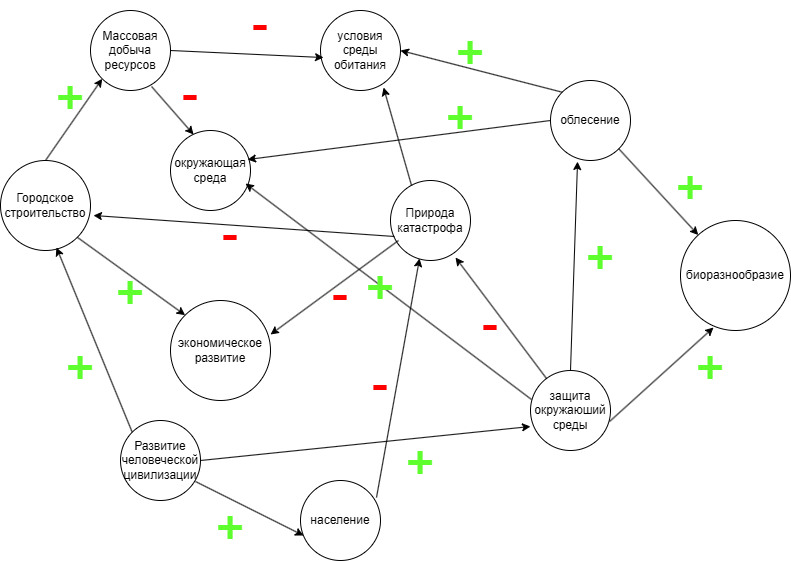

The diagram above was exported from draw.io. Its source (the exported page's mxGraphModel, read from the mxfile embedded in the PNG):
<mxGraphModel dx="3319" dy="743" grid="1" gridSize="10" guides="1" tooltips="1" connect="1" arrows="1" fold="1" page="1" pageScale="1" pageWidth="827" pageHeight="1169" math="0" shadow="0">
  <root>
    <mxCell id="0" />
    <mxCell id="1" parent="0" />
    <mxCell id="F-SWFyO0qxG9tA38Bt40-18" value="&lt;b&gt;&lt;font face=&quot;Verdana&quot; style=&quot;font-size: 36px; color: rgb(95, 255, 47);&quot;&gt;+&lt;/font&gt;&lt;/b&gt;" style="text;html=1;align=center;verticalAlign=middle;whiteSpace=wrap;rounded=0;strokeColor=none;" parent="1" vertex="1">
      <mxGeometry x="-620" y="705" width="100" height="50" as="geometry" />
    </mxCell>
    <mxCell id="4vSVzNAN4Ji2UqAIxyda-1" value="Природа&lt;div&gt;катастрофа&lt;/div&gt;" style="ellipse;whiteSpace=wrap;html=1;aspect=fixed;" vertex="1" parent="1">
      <mxGeometry x="-600" y="450" width="80" height="80" as="geometry" />
    </mxCell>
    <mxCell id="4vSVzNAN4Ji2UqAIxyda-2" value="облесение" style="ellipse;whiteSpace=wrap;html=1;aspect=fixed;" vertex="1" parent="1">
      <mxGeometry x="-440" y="350" width="80" height="80" as="geometry" />
    </mxCell>
    <mxCell id="4vSVzNAN4Ji2UqAIxyda-3" value="биоразнообразие" style="ellipse;whiteSpace=wrap;html=1;aspect=fixed;" vertex="1" parent="1">
      <mxGeometry x="-310" y="490" width="110" height="110" as="geometry" />
    </mxCell>
    <mxCell id="4vSVzNAN4Ji2UqAIxyda-4" value="защита окружаюший&lt;div&gt;среды&lt;/div&gt;" style="ellipse;whiteSpace=wrap;html=1;aspect=fixed;" vertex="1" parent="1">
      <mxGeometry x="-460" y="640" width="80" height="80" as="geometry" />
    </mxCell>
    <mxCell id="4vSVzNAN4Ji2UqAIxyda-5" value="население" style="ellipse;whiteSpace=wrap;html=1;aspect=fixed;" vertex="1" parent="1">
      <mxGeometry x="-690" y="750" width="80" height="80" as="geometry" />
    </mxCell>
    <mxCell id="4vSVzNAN4Ji2UqAIxyda-6" value="условия среды обитания" style="ellipse;whiteSpace=wrap;html=1;aspect=fixed;" vertex="1" parent="1">
      <mxGeometry x="-670" y="280" width="80" height="80" as="geometry" />
    </mxCell>
    <mxCell id="4vSVzNAN4Ji2UqAIxyda-7" value="окружающая&lt;div&gt;среда&lt;/div&gt;" style="ellipse;whiteSpace=wrap;html=1;aspect=fixed;" vertex="1" parent="1">
      <mxGeometry x="-820" y="400" width="80" height="80" as="geometry" />
    </mxCell>
    <mxCell id="4vSVzNAN4Ji2UqAIxyda-8" value="экономическое&lt;div&gt;развитие&lt;/div&gt;" style="ellipse;whiteSpace=wrap;html=1;aspect=fixed;" vertex="1" parent="1">
      <mxGeometry x="-820" y="570" width="100" height="100" as="geometry" />
    </mxCell>
    <mxCell id="4vSVzNAN4Ji2UqAIxyda-9" value="Городское строительство" style="ellipse;whiteSpace=wrap;html=1;aspect=fixed;" vertex="1" parent="1">
      <mxGeometry x="-990" y="430" width="90" height="90" as="geometry" />
    </mxCell>
    <mxCell id="4vSVzNAN4Ji2UqAIxyda-10" value="Массовая добыча ресурсов" style="ellipse;whiteSpace=wrap;html=1;aspect=fixed;" vertex="1" parent="1">
      <mxGeometry x="-900" y="280" width="80" height="80" as="geometry" />
    </mxCell>
    <mxCell id="4vSVzNAN4Ji2UqAIxyda-11" value="" style="endArrow=classic;html=1;rounded=0;exitX=0;exitY=0;exitDx=0;exitDy=0;entryX=1;entryY=0.5;entryDx=0;entryDy=0;" edge="1" parent="1" source="4vSVzNAN4Ji2UqAIxyda-2" target="4vSVzNAN4Ji2UqAIxyda-6">
      <mxGeometry width="50" height="50" relative="1" as="geometry">
        <mxPoint x="-480" y="340" as="sourcePoint" />
        <mxPoint x="-430" y="290" as="targetPoint" />
      </mxGeometry>
    </mxCell>
    <mxCell id="4vSVzNAN4Ji2UqAIxyda-12" value="" style="endArrow=classic;html=1;rounded=0;exitX=1;exitY=1;exitDx=0;exitDy=0;" edge="1" parent="1" source="4vSVzNAN4Ji2UqAIxyda-2" target="4vSVzNAN4Ji2UqAIxyda-3">
      <mxGeometry width="50" height="50" relative="1" as="geometry">
        <mxPoint x="-360" y="420" as="sourcePoint" />
        <mxPoint x="-310" y="370" as="targetPoint" />
      </mxGeometry>
    </mxCell>
    <mxCell id="4vSVzNAN4Ji2UqAIxyda-13" value="" style="endArrow=classic;html=1;rounded=0;exitX=0.5;exitY=0;exitDx=0;exitDy=0;entryX=0.338;entryY=1.013;entryDx=0;entryDy=0;entryPerimeter=0;" edge="1" parent="1" source="4vSVzNAN4Ji2UqAIxyda-4" target="4vSVzNAN4Ji2UqAIxyda-2">
      <mxGeometry width="50" height="50" relative="1" as="geometry">
        <mxPoint x="-450" y="600" as="sourcePoint" />
        <mxPoint x="-400" y="550" as="targetPoint" />
      </mxGeometry>
    </mxCell>
    <mxCell id="4vSVzNAN4Ji2UqAIxyda-14" value="" style="endArrow=classic;html=1;rounded=0;exitX=0.95;exitY=0.213;exitDx=0;exitDy=0;exitPerimeter=0;entryX=0.363;entryY=0.975;entryDx=0;entryDy=0;entryPerimeter=0;" edge="1" parent="1" source="4vSVzNAN4Ji2UqAIxyda-5" target="4vSVzNAN4Ji2UqAIxyda-1">
      <mxGeometry width="50" height="50" relative="1" as="geometry">
        <mxPoint x="-580" y="660" as="sourcePoint" />
        <mxPoint x="-530" y="610" as="targetPoint" />
      </mxGeometry>
    </mxCell>
    <mxCell id="4vSVzNAN4Ji2UqAIxyda-15" value="" style="endArrow=classic;html=1;rounded=0;entryX=0.813;entryY=0.963;entryDx=0;entryDy=0;entryPerimeter=0;" edge="1" parent="1" source="4vSVzNAN4Ji2UqAIxyda-4" target="4vSVzNAN4Ji2UqAIxyda-1">
      <mxGeometry width="50" height="50" relative="1" as="geometry">
        <mxPoint x="-550" y="660" as="sourcePoint" />
        <mxPoint x="-500" y="610" as="targetPoint" />
      </mxGeometry>
    </mxCell>
    <mxCell id="4vSVzNAN4Ji2UqAIxyda-16" value="" style="endArrow=classic;html=1;rounded=0;exitX=0.938;exitY=0.763;exitDx=0;exitDy=0;exitPerimeter=0;entryX=0.038;entryY=0.688;entryDx=0;entryDy=0;entryPerimeter=0;" edge="1" parent="1" source="4vSVzNAN4Ji2UqAIxyda-17" target="4vSVzNAN4Ji2UqAIxyda-5">
      <mxGeometry width="50" height="50" relative="1" as="geometry">
        <mxPoint x="-770" y="800" as="sourcePoint" />
        <mxPoint x="-720" y="750" as="targetPoint" />
      </mxGeometry>
    </mxCell>
    <mxCell id="4vSVzNAN4Ji2UqAIxyda-17" value="Развитие человеческой цивилизации" style="ellipse;whiteSpace=wrap;html=1;aspect=fixed;" vertex="1" parent="1">
      <mxGeometry x="-870" y="690" width="80" height="80" as="geometry" />
    </mxCell>
    <mxCell id="4vSVzNAN4Ji2UqAIxyda-18" value="" style="endArrow=classic;html=1;rounded=0;exitX=1;exitY=0.5;exitDx=0;exitDy=0;entryX=0;entryY=0.7;entryDx=0;entryDy=0;entryPerimeter=0;" edge="1" parent="1" source="4vSVzNAN4Ji2UqAIxyda-17" target="4vSVzNAN4Ji2UqAIxyda-4">
      <mxGeometry width="50" height="50" relative="1" as="geometry">
        <mxPoint x="-760" y="730" as="sourcePoint" />
        <mxPoint x="-710" y="680" as="targetPoint" />
      </mxGeometry>
    </mxCell>
    <mxCell id="4vSVzNAN4Ji2UqAIxyda-19" value="" style="endArrow=classic;html=1;rounded=0;entryX=0.938;entryY=0.663;entryDx=0;entryDy=0;entryPerimeter=0;exitX=0.013;exitY=0.363;exitDx=0;exitDy=0;exitPerimeter=0;" edge="1" parent="1" source="4vSVzNAN4Ji2UqAIxyda-4" target="4vSVzNAN4Ji2UqAIxyda-7">
      <mxGeometry width="50" height="50" relative="1" as="geometry">
        <mxPoint x="-700" y="660" as="sourcePoint" />
        <mxPoint x="-650" y="610" as="targetPoint" />
      </mxGeometry>
    </mxCell>
    <mxCell id="4vSVzNAN4Ji2UqAIxyda-20" value="" style="endArrow=classic;html=1;rounded=0;exitX=0.1;exitY=0.75;exitDx=0;exitDy=0;exitPerimeter=0;entryX=1;entryY=0.34;entryDx=0;entryDy=0;entryPerimeter=0;" edge="1" parent="1" source="4vSVzNAN4Ji2UqAIxyda-1" target="4vSVzNAN4Ji2UqAIxyda-8">
      <mxGeometry width="50" height="50" relative="1" as="geometry">
        <mxPoint x="-690" y="660" as="sourcePoint" />
        <mxPoint x="-640" y="610" as="targetPoint" />
      </mxGeometry>
    </mxCell>
    <mxCell id="4vSVzNAN4Ji2UqAIxyda-21" value="" style="endArrow=classic;html=1;rounded=0;entryX=1.033;entryY=0.611;entryDx=0;entryDy=0;entryPerimeter=0;exitX=0.05;exitY=0.7;exitDx=0;exitDy=0;exitPerimeter=0;" edge="1" parent="1" source="4vSVzNAN4Ji2UqAIxyda-1" target="4vSVzNAN4Ji2UqAIxyda-9">
      <mxGeometry width="50" height="50" relative="1" as="geometry">
        <mxPoint x="-890" y="590" as="sourcePoint" />
        <mxPoint x="-840" y="540" as="targetPoint" />
      </mxGeometry>
    </mxCell>
    <mxCell id="4vSVzNAN4Ji2UqAIxyda-22" value="" style="endArrow=classic;html=1;rounded=0;entryX=0;entryY=0;entryDx=0;entryDy=0;exitX=1;exitY=1;exitDx=0;exitDy=0;" edge="1" parent="1" source="4vSVzNAN4Ji2UqAIxyda-9" target="4vSVzNAN4Ji2UqAIxyda-8">
      <mxGeometry width="50" height="50" relative="1" as="geometry">
        <mxPoint x="-900" y="640" as="sourcePoint" />
        <mxPoint x="-810" y="590" as="targetPoint" />
      </mxGeometry>
    </mxCell>
    <mxCell id="4vSVzNAN4Ji2UqAIxyda-24" value="" style="endArrow=classic;html=1;rounded=0;entryX=0.622;entryY=0.967;entryDx=0;entryDy=0;entryPerimeter=0;exitX=0;exitY=0;exitDx=0;exitDy=0;" edge="1" parent="1" source="4vSVzNAN4Ji2UqAIxyda-17" target="4vSVzNAN4Ji2UqAIxyda-9">
      <mxGeometry width="50" height="50" relative="1" as="geometry">
        <mxPoint x="-920" y="670" as="sourcePoint" />
        <mxPoint x="-870" y="620" as="targetPoint" />
      </mxGeometry>
    </mxCell>
    <mxCell id="4vSVzNAN4Ji2UqAIxyda-25" value="" style="endArrow=classic;html=1;rounded=0;entryX=0;entryY=1;entryDx=0;entryDy=0;exitX=0.5;exitY=0;exitDx=0;exitDy=0;" edge="1" parent="1" source="4vSVzNAN4Ji2UqAIxyda-9" target="4vSVzNAN4Ji2UqAIxyda-10">
      <mxGeometry width="50" height="50" relative="1" as="geometry">
        <mxPoint x="-980" y="430" as="sourcePoint" />
        <mxPoint x="-930" y="380" as="targetPoint" />
      </mxGeometry>
    </mxCell>
    <mxCell id="4vSVzNAN4Ji2UqAIxyda-26" value="" style="endArrow=classic;html=1;rounded=0;exitX=1;exitY=0.5;exitDx=0;exitDy=0;entryX=0.038;entryY=0.588;entryDx=0;entryDy=0;entryPerimeter=0;" edge="1" parent="1" source="4vSVzNAN4Ji2UqAIxyda-10" target="4vSVzNAN4Ji2UqAIxyda-6">
      <mxGeometry width="50" height="50" relative="1" as="geometry">
        <mxPoint x="-790" y="350" as="sourcePoint" />
        <mxPoint x="-671" y="336" as="targetPoint" />
      </mxGeometry>
    </mxCell>
    <mxCell id="4vSVzNAN4Ji2UqAIxyda-27" value="" style="endArrow=classic;html=1;rounded=0;entryX=0.788;entryY=0.963;entryDx=0;entryDy=0;entryPerimeter=0;exitX=0.263;exitY=0.063;exitDx=0;exitDy=0;exitPerimeter=0;" edge="1" parent="1" source="4vSVzNAN4Ji2UqAIxyda-1" target="4vSVzNAN4Ji2UqAIxyda-6">
      <mxGeometry width="50" height="50" relative="1" as="geometry">
        <mxPoint x="-640" y="460" as="sourcePoint" />
        <mxPoint x="-590" y="410" as="targetPoint" />
      </mxGeometry>
    </mxCell>
    <mxCell id="4vSVzNAN4Ji2UqAIxyda-28" value="" style="endArrow=classic;html=1;rounded=0;exitX=0.763;exitY=0.95;exitDx=0;exitDy=0;exitPerimeter=0;entryX=0.288;entryY=0.05;entryDx=0;entryDy=0;entryPerimeter=0;" edge="1" parent="1" source="4vSVzNAN4Ji2UqAIxyda-10" target="4vSVzNAN4Ji2UqAIxyda-7">
      <mxGeometry width="50" height="50" relative="1" as="geometry">
        <mxPoint x="-840" y="430" as="sourcePoint" />
        <mxPoint x="-790" y="380" as="targetPoint" />
      </mxGeometry>
    </mxCell>
    <mxCell id="4vSVzNAN4Ji2UqAIxyda-29" value="" style="endArrow=classic;html=1;rounded=0;entryX=0.963;entryY=0.363;entryDx=0;entryDy=0;entryPerimeter=0;exitX=0;exitY=0.5;exitDx=0;exitDy=0;" edge="1" parent="1" source="4vSVzNAN4Ji2UqAIxyda-2" target="4vSVzNAN4Ji2UqAIxyda-7">
      <mxGeometry width="50" height="50" relative="1" as="geometry">
        <mxPoint x="-700" y="460" as="sourcePoint" />
        <mxPoint x="-650" y="410" as="targetPoint" />
      </mxGeometry>
    </mxCell>
    <mxCell id="4vSVzNAN4Ji2UqAIxyda-30" value="" style="endArrow=classic;html=1;rounded=0;exitX=0.988;exitY=0.638;exitDx=0;exitDy=0;exitPerimeter=0;entryX=0.3;entryY=0.973;entryDx=0;entryDy=0;entryPerimeter=0;" edge="1" parent="1" source="4vSVzNAN4Ji2UqAIxyda-4" target="4vSVzNAN4Ji2UqAIxyda-3">
      <mxGeometry width="50" height="50" relative="1" as="geometry">
        <mxPoint x="-340" y="740" as="sourcePoint" />
        <mxPoint x="-290" y="690" as="targetPoint" />
      </mxGeometry>
    </mxCell>
    <mxCell id="4vSVzNAN4Ji2UqAIxyda-31" value="&lt;b&gt;&lt;font face=&quot;Verdana&quot; style=&quot;font-size: 36px; color: rgb(95, 255, 47);&quot;&gt;+&lt;/font&gt;&lt;/b&gt;" style="text;html=1;align=center;verticalAlign=middle;whiteSpace=wrap;rounded=0;strokeColor=none;" vertex="1" parent="1">
      <mxGeometry x="-810" y="770" width="100" height="50" as="geometry" />
    </mxCell>
    <mxCell id="4vSVzNAN4Ji2UqAIxyda-32" value="&lt;b&gt;&lt;font face=&quot;Verdana&quot; style=&quot;font-size: 36px; color: rgb(95, 255, 47);&quot;&gt;+&lt;/font&gt;&lt;/b&gt;" style="text;html=1;align=center;verticalAlign=middle;whiteSpace=wrap;rounded=0;strokeColor=none;" vertex="1" parent="1">
      <mxGeometry x="-960" y="610" width="100" height="50" as="geometry" />
    </mxCell>
    <mxCell id="4vSVzNAN4Ji2UqAIxyda-33" value="&lt;b&gt;&lt;font face=&quot;Verdana&quot; style=&quot;font-size: 36px; color: rgb(95, 255, 47);&quot;&gt;+&lt;/font&gt;&lt;/b&gt;" style="text;html=1;align=center;verticalAlign=middle;whiteSpace=wrap;rounded=0;strokeColor=none;" vertex="1" parent="1">
      <mxGeometry x="-910" y="535" width="100" height="50" as="geometry" />
    </mxCell>
    <mxCell id="4vSVzNAN4Ji2UqAIxyda-34" value="&lt;b&gt;&lt;font face=&quot;Verdana&quot; style=&quot;font-size: 36px; color: rgb(95, 255, 47);&quot;&gt;+&lt;/font&gt;&lt;/b&gt;" style="text;html=1;align=center;verticalAlign=middle;whiteSpace=wrap;rounded=0;strokeColor=none;" vertex="1" parent="1">
      <mxGeometry x="-970" y="340" width="100" height="50" as="geometry" />
    </mxCell>
    <mxCell id="4vSVzNAN4Ji2UqAIxyda-35" value="&lt;b&gt;&lt;font face=&quot;Verdana&quot; style=&quot;font-size: 36px; color: rgb(95, 255, 47);&quot;&gt;+&lt;/font&gt;&lt;/b&gt;" style="text;html=1;align=center;verticalAlign=middle;whiteSpace=wrap;rounded=0;strokeColor=none;" vertex="1" parent="1">
      <mxGeometry x="-570" y="295" width="100" height="50" as="geometry" />
    </mxCell>
    <mxCell id="4vSVzNAN4Ji2UqAIxyda-36" value="&lt;b&gt;&lt;font face=&quot;Verdana&quot; style=&quot;font-size: 36px; color: rgb(95, 255, 47);&quot;&gt;+&lt;/font&gt;&lt;/b&gt;" style="text;html=1;align=center;verticalAlign=middle;whiteSpace=wrap;rounded=0;strokeColor=none;" vertex="1" parent="1">
      <mxGeometry x="-350" y="430" width="100" height="50" as="geometry" />
    </mxCell>
    <mxCell id="4vSVzNAN4Ji2UqAIxyda-37" value="&lt;b&gt;&lt;font face=&quot;Verdana&quot; style=&quot;font-size: 36px; color: rgb(95, 255, 47);&quot;&gt;+&lt;/font&gt;&lt;/b&gt;" style="text;html=1;align=center;verticalAlign=middle;whiteSpace=wrap;rounded=0;strokeColor=none;" vertex="1" parent="1">
      <mxGeometry x="-330" y="610" width="100" height="50" as="geometry" />
    </mxCell>
    <mxCell id="4vSVzNAN4Ji2UqAIxyda-38" value="&lt;b&gt;&lt;font face=&quot;Verdana&quot; style=&quot;font-size: 36px; color: rgb(95, 255, 47);&quot;&gt;+&lt;/font&gt;&lt;/b&gt;" style="text;html=1;align=center;verticalAlign=middle;whiteSpace=wrap;rounded=0;strokeColor=none;" vertex="1" parent="1">
      <mxGeometry x="-440" y="500" width="100" height="50" as="geometry" />
    </mxCell>
    <mxCell id="4vSVzNAN4Ji2UqAIxyda-39" value="&lt;b&gt;&lt;font face=&quot;Verdana&quot; style=&quot;font-size: 36px; color: rgb(95, 255, 47);&quot;&gt;+&lt;/font&gt;&lt;/b&gt;" style="text;html=1;align=center;verticalAlign=middle;whiteSpace=wrap;rounded=0;strokeColor=none;" vertex="1" parent="1">
      <mxGeometry x="-580" y="360" width="100" height="50" as="geometry" />
    </mxCell>
    <mxCell id="4vSVzNAN4Ji2UqAIxyda-40" value="&lt;b&gt;&lt;font face=&quot;Verdana&quot; style=&quot;font-size: 36px; color: rgb(255, 0, 0);&quot;&gt;-&lt;/font&gt;&lt;/b&gt;" style="text;html=1;align=center;verticalAlign=middle;whiteSpace=wrap;rounded=0;" vertex="1" parent="1">
      <mxGeometry x="-780" y="270" width="100" height="50" as="geometry" />
    </mxCell>
    <mxCell id="4vSVzNAN4Ji2UqAIxyda-41" value="&lt;b&gt;&lt;font face=&quot;Verdana&quot; style=&quot;font-size: 36px; color: rgb(255, 0, 0);&quot;&gt;-&lt;/font&gt;&lt;/b&gt;" style="text;html=1;align=center;verticalAlign=middle;whiteSpace=wrap;rounded=0;" vertex="1" parent="1">
      <mxGeometry x="-660" y="630" width="100" height="50" as="geometry" />
    </mxCell>
    <mxCell id="4vSVzNAN4Ji2UqAIxyda-42" value="&lt;b&gt;&lt;font face=&quot;Verdana&quot; style=&quot;font-size: 36px; color: rgb(255, 0, 0);&quot;&gt;-&lt;/font&gt;&lt;/b&gt;" style="text;html=1;align=center;verticalAlign=middle;whiteSpace=wrap;rounded=0;" vertex="1" parent="1">
      <mxGeometry x="-550" y="570" width="100" height="50" as="geometry" />
    </mxCell>
    <mxCell id="4vSVzNAN4Ji2UqAIxyda-43" value="&lt;b&gt;&lt;font face=&quot;Verdana&quot; style=&quot;font-size: 36px; color: rgb(255, 0, 0);&quot;&gt;-&lt;/font&gt;&lt;/b&gt;" style="text;html=1;align=center;verticalAlign=middle;whiteSpace=wrap;rounded=0;" vertex="1" parent="1">
      <mxGeometry x="-700" y="540" width="100" height="50" as="geometry" />
    </mxCell>
    <mxCell id="4vSVzNAN4Ji2UqAIxyda-44" value="&lt;b&gt;&lt;font face=&quot;Verdana&quot; style=&quot;font-size: 36px; color: rgb(95, 255, 47);&quot;&gt;+&lt;/font&gt;&lt;/b&gt;" style="text;html=1;align=center;verticalAlign=middle;whiteSpace=wrap;rounded=0;strokeColor=none;" vertex="1" parent="1">
      <mxGeometry x="-660" y="530" width="100" height="50" as="geometry" />
    </mxCell>
    <mxCell id="4vSVzNAN4Ji2UqAIxyda-45" value="&lt;b&gt;&lt;font face=&quot;Verdana&quot; style=&quot;font-size: 36px; color: rgb(255, 0, 0);&quot;&gt;-&lt;/font&gt;&lt;/b&gt;" style="text;html=1;align=center;verticalAlign=middle;whiteSpace=wrap;rounded=0;" vertex="1" parent="1">
      <mxGeometry x="-810" y="480" width="100" height="50" as="geometry" />
    </mxCell>
    <mxCell id="4vSVzNAN4Ji2UqAIxyda-46" value="&lt;b&gt;&lt;font face=&quot;Verdana&quot; style=&quot;font-size: 36px; color: rgb(255, 0, 0);&quot;&gt;-&lt;/font&gt;&lt;/b&gt;" style="text;html=1;align=center;verticalAlign=middle;whiteSpace=wrap;rounded=0;" vertex="1" parent="1">
      <mxGeometry x="-850" y="340" width="100" height="50" as="geometry" />
    </mxCell>
  </root>
</mxGraphModel>